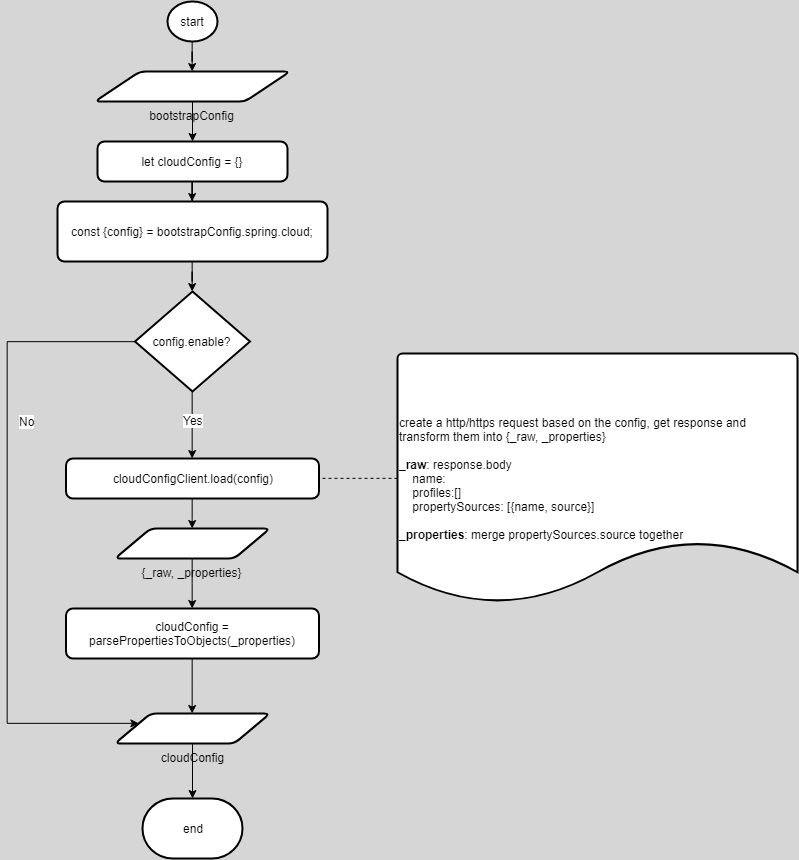

The diagram above was exported from draw.io. Its source (the exported page's mxGraphModel, read from the mxfile embedded in the PNG):
<mxGraphModel dx="1162" dy="604" grid="1" gridSize="10" guides="1" tooltips="1" connect="1" arrows="1" fold="1" page="1" pageScale="1" pageWidth="827" pageHeight="1500" background="#D6D6D6" math="0" shadow="0">
  <root>
    <mxCell id="NgeKKbg3U1LXhDy4UPZ1-0" />
    <mxCell id="NgeKKbg3U1LXhDy4UPZ1-1" parent="NgeKKbg3U1LXhDy4UPZ1-0" />
    <mxCell id="mmOFBnaryFz6U2r-qKsR-0" value="" style="edgeStyle=orthogonalEdgeStyle;rounded=0;orthogonalLoop=1;jettySize=auto;html=1;" edge="1" parent="NgeKKbg3U1LXhDy4UPZ1-1" source="mmOFBnaryFz6U2r-qKsR-1" target="mmOFBnaryFz6U2r-qKsR-3">
      <mxGeometry relative="1" as="geometry" />
    </mxCell>
    <mxCell id="mmOFBnaryFz6U2r-qKsR-1" value="start" style="strokeWidth=2;html=1;shape=mxgraph.flowchart.start_2;whiteSpace=wrap;" vertex="1" parent="NgeKKbg3U1LXhDy4UPZ1-1">
      <mxGeometry x="330" y="20" width="50" height="40" as="geometry" />
    </mxCell>
    <mxCell id="mmOFBnaryFz6U2r-qKsR-2" value="" style="edgeStyle=orthogonalEdgeStyle;rounded=0;orthogonalLoop=1;jettySize=auto;html=1;" edge="1" parent="NgeKKbg3U1LXhDy4UPZ1-1" source="mmOFBnaryFz6U2r-qKsR-3" target="mmOFBnaryFz6U2r-qKsR-5">
      <mxGeometry relative="1" as="geometry" />
    </mxCell>
    <object label="bootstrapConfig" bootstrap.yml="" activeProfiles="" placeholders="1" id="mmOFBnaryFz6U2r-qKsR-3">
      <mxCell style="verticalLabelPosition=bottom;verticalAlign=top;html=1;strokeWidth=2;shape=parallelogram;perimeter=parallelogramPerimeter;whiteSpace=wrap;rounded=1;arcSize=12;size=0.23;flipV=1;flipH=1;" vertex="1" parent="NgeKKbg3U1LXhDy4UPZ1-1">
        <mxGeometry x="257.5" y="90" width="195" height="30" as="geometry" />
      </mxCell>
    </object>
    <mxCell id="mmOFBnaryFz6U2r-qKsR-4" value="" style="edgeStyle=orthogonalEdgeStyle;rounded=0;orthogonalLoop=1;jettySize=auto;html=1;" edge="1" parent="NgeKKbg3U1LXhDy4UPZ1-1" source="mmOFBnaryFz6U2r-qKsR-5" target="mmOFBnaryFz6U2r-qKsR-7">
      <mxGeometry relative="1" as="geometry" />
    </mxCell>
    <mxCell id="mmOFBnaryFz6U2r-qKsR-5" value="let cloudConfig = {}" style="rounded=1;whiteSpace=wrap;html=1;absoluteArcSize=1;arcSize=14;strokeWidth=2;" vertex="1" parent="NgeKKbg3U1LXhDy4UPZ1-1">
      <mxGeometry x="260" y="160" width="190" height="40" as="geometry" />
    </mxCell>
    <mxCell id="mmOFBnaryFz6U2r-qKsR-54" value="" style="edgeStyle=orthogonalEdgeStyle;rounded=0;orthogonalLoop=1;jettySize=auto;html=1;" edge="1" parent="NgeKKbg3U1LXhDy4UPZ1-1" source="mmOFBnaryFz6U2r-qKsR-7" target="mmOFBnaryFz6U2r-qKsR-20">
      <mxGeometry relative="1" as="geometry" />
    </mxCell>
    <mxCell id="mmOFBnaryFz6U2r-qKsR-7" value="const {config} = bootstrapConfig.spring.cloud;&lt;br&gt;" style="rounded=1;whiteSpace=wrap;html=1;absoluteArcSize=1;arcSize=14;strokeWidth=2;" vertex="1" parent="NgeKKbg3U1LXhDy4UPZ1-1">
      <mxGeometry x="220" y="220" width="270" height="60" as="geometry" />
    </mxCell>
    <mxCell id="mmOFBnaryFz6U2r-qKsR-77" style="edgeStyle=orthogonalEdgeStyle;rounded=0;orthogonalLoop=1;jettySize=auto;html=1;exitX=0.5;exitY=1;exitDx=0;exitDy=0;exitPerimeter=0;" edge="1" parent="NgeKKbg3U1LXhDy4UPZ1-1" source="mmOFBnaryFz6U2r-qKsR-20" target="mmOFBnaryFz6U2r-qKsR-22">
      <mxGeometry relative="1" as="geometry" />
    </mxCell>
    <mxCell id="mmOFBnaryFz6U2r-qKsR-78" value="Yes&lt;br&gt;" style="text;html=1;resizable=0;points=[];align=center;verticalAlign=middle;labelBackgroundColor=#ffffff;" vertex="1" connectable="0" parent="mmOFBnaryFz6U2r-qKsR-77">
      <mxGeometry x="0.3043" y="1" relative="1" as="geometry">
        <mxPoint x="-0.5" y="-14.5" as="offset" />
      </mxGeometry>
    </mxCell>
    <mxCell id="mmOFBnaryFz6U2r-qKsR-80" value="" style="edgeStyle=orthogonalEdgeStyle;rounded=0;orthogonalLoop=1;jettySize=auto;html=1;entryX=0;entryY=0.25;entryDx=0;entryDy=0;" edge="1" parent="NgeKKbg3U1LXhDy4UPZ1-1" source="mmOFBnaryFz6U2r-qKsR-20" target="mmOFBnaryFz6U2r-qKsR-61">
      <mxGeometry relative="1" as="geometry">
        <mxPoint x="220" y="730" as="targetPoint" />
        <Array as="points">
          <mxPoint x="170" y="360" />
          <mxPoint x="170" y="742" />
        </Array>
      </mxGeometry>
    </mxCell>
    <mxCell id="mmOFBnaryFz6U2r-qKsR-81" value="No" style="text;html=1;resizable=0;points=[];align=center;verticalAlign=middle;labelBackgroundColor=#ffffff;" vertex="1" connectable="0" parent="mmOFBnaryFz6U2r-qKsR-80">
      <mxGeometry x="-0.6613" y="79" relative="1" as="geometry">
        <mxPoint as="offset" />
      </mxGeometry>
    </mxCell>
    <mxCell id="mmOFBnaryFz6U2r-qKsR-20" value="config.enable?" style="strokeWidth=2;html=1;shape=mxgraph.flowchart.decision;whiteSpace=wrap;" vertex="1" parent="NgeKKbg3U1LXhDy4UPZ1-1">
      <mxGeometry x="297.5" y="310" width="115" height="100" as="geometry" />
    </mxCell>
    <mxCell id="mmOFBnaryFz6U2r-qKsR-70" style="edgeStyle=orthogonalEdgeStyle;rounded=0;orthogonalLoop=1;jettySize=auto;html=1;" edge="1" parent="NgeKKbg3U1LXhDy4UPZ1-1" source="mmOFBnaryFz6U2r-qKsR-22" target="mmOFBnaryFz6U2r-qKsR-57">
      <mxGeometry relative="1" as="geometry" />
    </mxCell>
    <mxCell id="mmOFBnaryFz6U2r-qKsR-22" value="cloudConfigClient.load(config)" style="rounded=1;whiteSpace=wrap;html=1;absoluteArcSize=1;arcSize=14;strokeWidth=2;" vertex="1" parent="NgeKKbg3U1LXhDy4UPZ1-1">
      <mxGeometry x="228.5" y="477" width="253" height="40" as="geometry" />
    </mxCell>
    <mxCell id="mmOFBnaryFz6U2r-qKsR-71" style="edgeStyle=orthogonalEdgeStyle;rounded=0;orthogonalLoop=1;jettySize=auto;html=1;exitX=0.5;exitY=1;exitDx=0;exitDy=0;" edge="1" parent="NgeKKbg3U1LXhDy4UPZ1-1" source="mmOFBnaryFz6U2r-qKsR-57" target="mmOFBnaryFz6U2r-qKsR-60">
      <mxGeometry relative="1" as="geometry" />
    </mxCell>
    <mxCell id="mmOFBnaryFz6U2r-qKsR-57" value="{_raw, _properties}" style="verticalLabelPosition=bottom;verticalAlign=top;html=1;strokeWidth=2;shape=parallelogram;perimeter=parallelogramPerimeter;whiteSpace=wrap;rounded=1;arcSize=12;size=0.23;" vertex="1" parent="NgeKKbg3U1LXhDy4UPZ1-1">
      <mxGeometry x="277.5" y="547" width="155" height="30" as="geometry" />
    </mxCell>
    <mxCell id="mmOFBnaryFz6U2r-qKsR-58" value="&lt;div style=&quot;text-align: left&quot;&gt;create a http/https request based on the config, get response and transform them into {_raw, _properties}&lt;/div&gt;&lt;div style=&quot;text-align: left&quot;&gt;&lt;br&gt;&lt;/div&gt;&lt;div style=&quot;text-align: left&quot;&gt;&lt;b&gt;_raw&lt;/b&gt;: response.body&lt;/div&gt;&lt;div style=&quot;text-align: left&quot;&gt;&lt;span&gt;&amp;nbsp; &amp;nbsp; name:&lt;/span&gt;&lt;/div&gt;&lt;div style=&quot;text-align: left&quot;&gt;&lt;span&gt;&amp;nbsp; &amp;nbsp; profiles:[]&lt;/span&gt;&lt;/div&gt;&lt;div style=&quot;text-align: left&quot;&gt;&lt;span&gt;&amp;nbsp; &amp;nbsp; propertySources: [{name, source}]&lt;/span&gt;&lt;/div&gt;&lt;div style=&quot;text-align: left&quot;&gt;&lt;span&gt;&lt;br&gt;&lt;/span&gt;&lt;/div&gt;&lt;div style=&quot;text-align: left&quot;&gt;&lt;b&gt;_properties&lt;/b&gt;: merge propertySources.source together&lt;/div&gt;" style="strokeWidth=2;html=1;shape=mxgraph.flowchart.document2;whiteSpace=wrap;size=0.25;" vertex="1" parent="NgeKKbg3U1LXhDy4UPZ1-1">
      <mxGeometry x="560" y="372" width="400" height="250" as="geometry" />
    </mxCell>
    <mxCell id="mmOFBnaryFz6U2r-qKsR-59" value="" style="endArrow=none;dashed=1;html=1;entryX=1;entryY=0.5;entryDx=0;entryDy=0;" edge="1" parent="NgeKKbg3U1LXhDy4UPZ1-1" source="mmOFBnaryFz6U2r-qKsR-58" target="mmOFBnaryFz6U2r-qKsR-22">
      <mxGeometry width="50" height="50" relative="1" as="geometry">
        <mxPoint x="220" y="697" as="sourcePoint" />
        <mxPoint x="270" y="647" as="targetPoint" />
      </mxGeometry>
    </mxCell>
    <mxCell id="mmOFBnaryFz6U2r-qKsR-72" style="edgeStyle=orthogonalEdgeStyle;rounded=0;orthogonalLoop=1;jettySize=auto;html=1;exitX=0.5;exitY=1;exitDx=0;exitDy=0;" edge="1" parent="NgeKKbg3U1LXhDy4UPZ1-1" source="mmOFBnaryFz6U2r-qKsR-60" target="mmOFBnaryFz6U2r-qKsR-61">
      <mxGeometry relative="1" as="geometry" />
    </mxCell>
    <mxCell id="mmOFBnaryFz6U2r-qKsR-60" value="cloudConfig = parsePropertiesToObjects(_properties)" style="rounded=1;whiteSpace=wrap;html=1;absoluteArcSize=1;arcSize=14;strokeWidth=2;" vertex="1" parent="NgeKKbg3U1LXhDy4UPZ1-1">
      <mxGeometry x="228.5" y="627" width="253" height="50" as="geometry" />
    </mxCell>
    <mxCell id="mmOFBnaryFz6U2r-qKsR-82" value="" style="edgeStyle=orthogonalEdgeStyle;rounded=0;orthogonalLoop=1;jettySize=auto;html=1;" edge="1" parent="NgeKKbg3U1LXhDy4UPZ1-1" source="mmOFBnaryFz6U2r-qKsR-61" target="mmOFBnaryFz6U2r-qKsR-66">
      <mxGeometry relative="1" as="geometry" />
    </mxCell>
    <mxCell id="mmOFBnaryFz6U2r-qKsR-61" value="cloudConfig" style="verticalLabelPosition=bottom;verticalAlign=top;html=1;strokeWidth=2;shape=parallelogram;perimeter=parallelogramPerimeter;whiteSpace=wrap;rounded=1;arcSize=12;size=0.23;" vertex="1" parent="NgeKKbg3U1LXhDy4UPZ1-1">
      <mxGeometry x="277.5" y="732" width="155" height="30" as="geometry" />
    </mxCell>
    <mxCell id="mmOFBnaryFz6U2r-qKsR-66" value="end" style="strokeWidth=2;html=1;shape=mxgraph.flowchart.terminator;whiteSpace=wrap;" vertex="1" parent="NgeKKbg3U1LXhDy4UPZ1-1">
      <mxGeometry x="305" y="817" width="100" height="60" as="geometry" />
    </mxCell>
  </root>
</mxGraphModel>